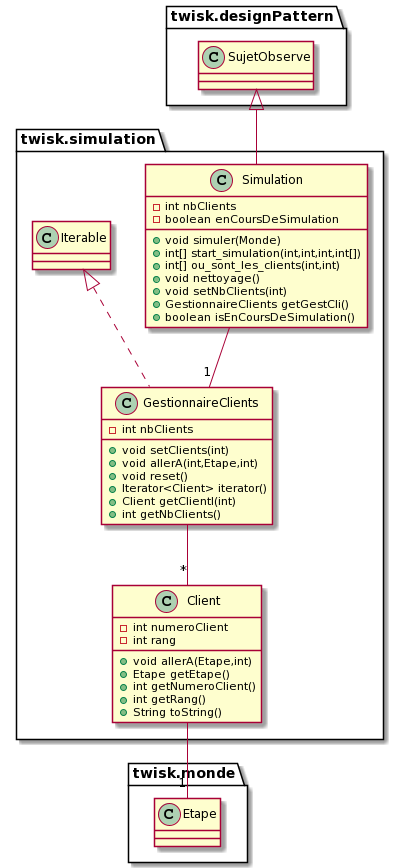

The diagram above was rendered by PlantUML. Its source (embedded in the PNG):
@startuml
class twisk.simulation.GestionnaireClients {
- int nbClients
+ void setClients(int)
+ void allerA(int,Etape,int)
+ void reset()
+ Iterator<Client> iterator()
+ Client getClientI(int)
+ int getNbClients()
}
twisk.simulation.GestionnaireClients --"*" twisk.simulation.Client
class twisk.simulation.Client {
- int numeroClient
- int rang
+ void allerA(Etape,int)
+ Etape getEtape()
+ int getNumeroClient()
+ int getRang()
+ String toString()
}
twisk.simulation.Client --"1" twisk.monde.Etape
class twisk.simulation.Simulation {
- int nbClients
- boolean enCoursDeSimulation
+ void simuler(Monde)
+ int[] start_simulation(int,int,int,int[])
+ int[] ou_sont_les_clients(int,int)
+ void nettoyage()
+ void setNbClients(int)
+ GestionnaireClients getGestCli()
+ boolean isEnCoursDeSimulation()
}
twisk.simulation.Simulation --"1" twisk.simulation.GestionnaireClients


twisk.simulation.Iterable <|.. twisk.simulation.GestionnaireClients
twisk.designPattern.SujetObserve <|-- twisk.simulation.Simulation
@enduml